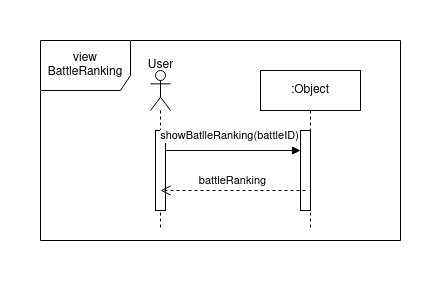

The diagram above was exported from draw.io. Its source (the exported page's mxGraphModel, read from the mxfile embedded in the PNG):
<mxGraphModel dx="594" dy="1662" grid="1" gridSize="10" guides="1" tooltips="1" connect="1" arrows="1" fold="1" page="1" pageScale="1" pageWidth="850" pageHeight="1100" math="0" shadow="0">
  <root>
    <mxCell id="0" />
    <mxCell id="1" parent="0" />
    <mxCell id="IcPexsbNLzwreJxoH2v7-66" value="&lt;div&gt;view&lt;/div&gt;&lt;div&gt;BattleRanking&lt;br&gt;&lt;/div&gt;" style="shape=umlFrame;whiteSpace=wrap;html=1;pointerEvents=0;width=90;height=50;" vertex="1" parent="1">
      <mxGeometry x="20" y="720" width="360" height="200" as="geometry" />
    </mxCell>
    <mxCell id="IcPexsbNLzwreJxoH2v7-67" value="" style="shape=umlLifeline;perimeter=lifelinePerimeter;whiteSpace=wrap;html=1;container=1;dropTarget=0;collapsible=0;recursiveResize=0;outlineConnect=0;portConstraint=eastwest;newEdgeStyle={&quot;curved&quot;:0,&quot;rounded&quot;:0};participant=umlActor;" vertex="1" parent="1">
      <mxGeometry x="130" y="750" width="20" height="160" as="geometry" />
    </mxCell>
    <mxCell id="IcPexsbNLzwreJxoH2v7-68" value="" style="html=1;points=[[0,0,0,0,5],[0,1,0,0,-5],[1,0,0,0,5],[1,1,0,0,-5]];perimeter=orthogonalPerimeter;outlineConnect=0;targetShapes=umlLifeline;portConstraint=eastwest;newEdgeStyle={&quot;curved&quot;:0,&quot;rounded&quot;:0};" vertex="1" parent="IcPexsbNLzwreJxoH2v7-67">
      <mxGeometry x="5" y="60" width="10" height="80" as="geometry" />
    </mxCell>
    <mxCell id="IcPexsbNLzwreJxoH2v7-69" value=":Object" style="shape=umlLifeline;perimeter=lifelinePerimeter;whiteSpace=wrap;html=1;container=1;dropTarget=0;collapsible=0;recursiveResize=0;outlineConnect=0;portConstraint=eastwest;newEdgeStyle={&quot;curved&quot;:0,&quot;rounded&quot;:0};" vertex="1" parent="1">
      <mxGeometry x="240" y="750" width="100" height="160" as="geometry" />
    </mxCell>
    <mxCell id="IcPexsbNLzwreJxoH2v7-70" value="" style="html=1;points=[[0,0,0,0,5],[0,1,0,0,-5],[1,0,0,0,5],[1,1,0,0,-5]];perimeter=orthogonalPerimeter;outlineConnect=0;targetShapes=umlLifeline;portConstraint=eastwest;newEdgeStyle={&quot;curved&quot;:0,&quot;rounded&quot;:0};" vertex="1" parent="IcPexsbNLzwreJxoH2v7-69">
      <mxGeometry x="40" y="60" width="10" height="80" as="geometry" />
    </mxCell>
    <mxCell id="IcPexsbNLzwreJxoH2v7-71" value="showBatlleRanking(battleID)" style="html=1;verticalAlign=bottom;endArrow=block;curved=0;rounded=0;entryX=0;entryY=0;entryDx=0;entryDy=5;exitX=1;exitY=0;exitDx=0;exitDy=5;exitPerimeter=0;" edge="1" parent="1">
      <mxGeometry x="-0.037" y="5" relative="1" as="geometry">
        <mxPoint x="145" y="830" as="sourcePoint" />
        <mxPoint x="280.0000000000002" y="830" as="targetPoint" />
        <mxPoint x="-1" as="offset" />
      </mxGeometry>
    </mxCell>
    <mxCell id="IcPexsbNLzwreJxoH2v7-72" value="battleRanking" style="html=1;verticalAlign=bottom;endArrow=open;dashed=1;endSize=8;curved=0;rounded=0;exitX=0;exitY=1;exitDx=0;exitDy=-5;entryX=0;entryY=1;entryDx=0;entryDy=-5;entryPerimeter=0;" edge="1" parent="1">
      <mxGeometry relative="1" as="geometry">
        <mxPoint x="140" y="870" as="targetPoint" />
        <mxPoint x="285.0000000000002" y="870" as="sourcePoint" />
      </mxGeometry>
    </mxCell>
    <mxCell id="IcPexsbNLzwreJxoH2v7-73" value="User" style="text;html=1;align=center;verticalAlign=middle;resizable=0;points=[];autosize=1;strokeColor=none;fillColor=none;" vertex="1" parent="1">
      <mxGeometry x="115" y="730" width="50" height="30" as="geometry" />
    </mxCell>
  </root>
</mxGraphModel>